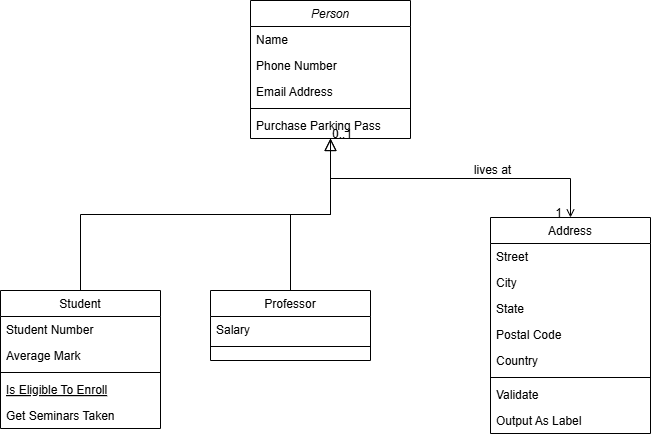

The diagram above was exported from draw.io. Its source (the exported page's mxGraphModel, read from the mxfile embedded in the PNG):
<mxGraphModel dx="1042" dy="565" grid="1" gridSize="10" guides="1" tooltips="1" connect="1" arrows="1" fold="1" page="1" pageScale="1" pageWidth="827" pageHeight="1169" math="0" shadow="0">
  <root>
    <mxCell id="WIyWlLk6GJQsqaUBKTNV-0" />
    <mxCell id="WIyWlLk6GJQsqaUBKTNV-1" parent="WIyWlLk6GJQsqaUBKTNV-0" />
    <mxCell id="zkfFHV4jXpPFQw0GAbJ--0" value="Person" style="swimlane;fontStyle=2;align=center;verticalAlign=top;childLayout=stackLayout;horizontal=1;startSize=26;horizontalStack=0;resizeParent=1;resizeLast=0;collapsible=1;marginBottom=0;rounded=0;shadow=0;strokeWidth=1;" parent="WIyWlLk6GJQsqaUBKTNV-1" vertex="1">
      <mxGeometry x="370" y="70" width="160" height="138" as="geometry">
        <mxRectangle x="230" y="140" width="160" height="26" as="alternateBounds" />
      </mxGeometry>
    </mxCell>
    <mxCell id="zkfFHV4jXpPFQw0GAbJ--1" value="Name" style="text;align=left;verticalAlign=top;spacingLeft=4;spacingRight=4;overflow=hidden;rotatable=0;points=[[0,0.5],[1,0.5]];portConstraint=eastwest;" parent="zkfFHV4jXpPFQw0GAbJ--0" vertex="1">
      <mxGeometry y="26" width="160" height="26" as="geometry" />
    </mxCell>
    <mxCell id="zkfFHV4jXpPFQw0GAbJ--2" value="Phone Number" style="text;align=left;verticalAlign=top;spacingLeft=4;spacingRight=4;overflow=hidden;rotatable=0;points=[[0,0.5],[1,0.5]];portConstraint=eastwest;rounded=0;shadow=0;html=0;" parent="zkfFHV4jXpPFQw0GAbJ--0" vertex="1">
      <mxGeometry y="52" width="160" height="26" as="geometry" />
    </mxCell>
    <mxCell id="zkfFHV4jXpPFQw0GAbJ--3" value="Email Address" style="text;align=left;verticalAlign=top;spacingLeft=4;spacingRight=4;overflow=hidden;rotatable=0;points=[[0,0.5],[1,0.5]];portConstraint=eastwest;rounded=0;shadow=0;html=0;" parent="zkfFHV4jXpPFQw0GAbJ--0" vertex="1">
      <mxGeometry y="78" width="160" height="26" as="geometry" />
    </mxCell>
    <mxCell id="zkfFHV4jXpPFQw0GAbJ--4" value="" style="line;html=1;strokeWidth=1;align=left;verticalAlign=middle;spacingTop=-1;spacingLeft=3;spacingRight=3;rotatable=0;labelPosition=right;points=[];portConstraint=eastwest;" parent="zkfFHV4jXpPFQw0GAbJ--0" vertex="1">
      <mxGeometry y="104" width="160" height="8" as="geometry" />
    </mxCell>
    <mxCell id="zkfFHV4jXpPFQw0GAbJ--5" value="Purchase Parking Pass" style="text;align=left;verticalAlign=top;spacingLeft=4;spacingRight=4;overflow=hidden;rotatable=0;points=[[0,0.5],[1,0.5]];portConstraint=eastwest;" parent="zkfFHV4jXpPFQw0GAbJ--0" vertex="1">
      <mxGeometry y="112" width="160" height="26" as="geometry" />
    </mxCell>
    <mxCell id="zkfFHV4jXpPFQw0GAbJ--6" value="Student" style="swimlane;fontStyle=0;align=center;verticalAlign=top;childLayout=stackLayout;horizontal=1;startSize=26;horizontalStack=0;resizeParent=1;resizeLast=0;collapsible=1;marginBottom=0;rounded=0;shadow=0;strokeWidth=1;" parent="WIyWlLk6GJQsqaUBKTNV-1" vertex="1">
      <mxGeometry x="120" y="360" width="160" height="138" as="geometry">
        <mxRectangle x="130" y="380" width="160" height="26" as="alternateBounds" />
      </mxGeometry>
    </mxCell>
    <mxCell id="zkfFHV4jXpPFQw0GAbJ--7" value="Student Number" style="text;align=left;verticalAlign=top;spacingLeft=4;spacingRight=4;overflow=hidden;rotatable=0;points=[[0,0.5],[1,0.5]];portConstraint=eastwest;" parent="zkfFHV4jXpPFQw0GAbJ--6" vertex="1">
      <mxGeometry y="26" width="160" height="26" as="geometry" />
    </mxCell>
    <mxCell id="zkfFHV4jXpPFQw0GAbJ--8" value="Average Mark" style="text;align=left;verticalAlign=top;spacingLeft=4;spacingRight=4;overflow=hidden;rotatable=0;points=[[0,0.5],[1,0.5]];portConstraint=eastwest;rounded=0;shadow=0;html=0;" parent="zkfFHV4jXpPFQw0GAbJ--6" vertex="1">
      <mxGeometry y="52" width="160" height="26" as="geometry" />
    </mxCell>
    <mxCell id="zkfFHV4jXpPFQw0GAbJ--9" value="" style="line;html=1;strokeWidth=1;align=left;verticalAlign=middle;spacingTop=-1;spacingLeft=3;spacingRight=3;rotatable=0;labelPosition=right;points=[];portConstraint=eastwest;" parent="zkfFHV4jXpPFQw0GAbJ--6" vertex="1">
      <mxGeometry y="78" width="160" height="8" as="geometry" />
    </mxCell>
    <mxCell id="zkfFHV4jXpPFQw0GAbJ--10" value="Is Eligible To Enroll" style="text;align=left;verticalAlign=top;spacingLeft=4;spacingRight=4;overflow=hidden;rotatable=0;points=[[0,0.5],[1,0.5]];portConstraint=eastwest;fontStyle=4" parent="zkfFHV4jXpPFQw0GAbJ--6" vertex="1">
      <mxGeometry y="86" width="160" height="26" as="geometry" />
    </mxCell>
    <mxCell id="zkfFHV4jXpPFQw0GAbJ--11" value="Get Seminars Taken" style="text;align=left;verticalAlign=top;spacingLeft=4;spacingRight=4;overflow=hidden;rotatable=0;points=[[0,0.5],[1,0.5]];portConstraint=eastwest;" parent="zkfFHV4jXpPFQw0GAbJ--6" vertex="1">
      <mxGeometry y="112" width="160" height="26" as="geometry" />
    </mxCell>
    <mxCell id="zkfFHV4jXpPFQw0GAbJ--12" value="" style="endArrow=block;endSize=10;endFill=0;shadow=0;strokeWidth=1;rounded=0;curved=0;edgeStyle=elbowEdgeStyle;elbow=vertical;" parent="WIyWlLk6GJQsqaUBKTNV-1" source="zkfFHV4jXpPFQw0GAbJ--6" target="zkfFHV4jXpPFQw0GAbJ--0" edge="1">
      <mxGeometry width="160" relative="1" as="geometry">
        <mxPoint x="200" y="203" as="sourcePoint" />
        <mxPoint x="200" y="203" as="targetPoint" />
      </mxGeometry>
    </mxCell>
    <mxCell id="zkfFHV4jXpPFQw0GAbJ--13" value="Professor" style="swimlane;fontStyle=0;align=center;verticalAlign=top;childLayout=stackLayout;horizontal=1;startSize=26;horizontalStack=0;resizeParent=1;resizeLast=0;collapsible=1;marginBottom=0;rounded=0;shadow=0;strokeWidth=1;" parent="WIyWlLk6GJQsqaUBKTNV-1" vertex="1">
      <mxGeometry x="330" y="360" width="160" height="70" as="geometry">
        <mxRectangle x="340" y="380" width="170" height="26" as="alternateBounds" />
      </mxGeometry>
    </mxCell>
    <mxCell id="zkfFHV4jXpPFQw0GAbJ--14" value="Salary" style="text;align=left;verticalAlign=top;spacingLeft=4;spacingRight=4;overflow=hidden;rotatable=0;points=[[0,0.5],[1,0.5]];portConstraint=eastwest;" parent="zkfFHV4jXpPFQw0GAbJ--13" vertex="1">
      <mxGeometry y="26" width="160" height="26" as="geometry" />
    </mxCell>
    <mxCell id="zkfFHV4jXpPFQw0GAbJ--15" value="" style="line;html=1;strokeWidth=1;align=left;verticalAlign=middle;spacingTop=-1;spacingLeft=3;spacingRight=3;rotatable=0;labelPosition=right;points=[];portConstraint=eastwest;" parent="zkfFHV4jXpPFQw0GAbJ--13" vertex="1">
      <mxGeometry y="52" width="160" height="8" as="geometry" />
    </mxCell>
    <mxCell id="zkfFHV4jXpPFQw0GAbJ--16" value="" style="endArrow=block;endSize=10;endFill=0;shadow=0;strokeWidth=1;rounded=0;curved=0;edgeStyle=elbowEdgeStyle;elbow=vertical;" parent="WIyWlLk6GJQsqaUBKTNV-1" source="zkfFHV4jXpPFQw0GAbJ--13" target="zkfFHV4jXpPFQw0GAbJ--0" edge="1">
      <mxGeometry width="160" relative="1" as="geometry">
        <mxPoint x="210" y="373" as="sourcePoint" />
        <mxPoint x="310" y="271" as="targetPoint" />
      </mxGeometry>
    </mxCell>
    <mxCell id="zkfFHV4jXpPFQw0GAbJ--17" value="Address" style="swimlane;fontStyle=0;align=center;verticalAlign=top;childLayout=stackLayout;horizontal=1;startSize=26;horizontalStack=0;resizeParent=1;resizeLast=0;collapsible=1;marginBottom=0;rounded=0;shadow=0;strokeWidth=1;" parent="WIyWlLk6GJQsqaUBKTNV-1" vertex="1">
      <mxGeometry x="610" y="287" width="160" height="216" as="geometry">
        <mxRectangle x="550" y="140" width="160" height="26" as="alternateBounds" />
      </mxGeometry>
    </mxCell>
    <mxCell id="zkfFHV4jXpPFQw0GAbJ--18" value="Street" style="text;align=left;verticalAlign=top;spacingLeft=4;spacingRight=4;overflow=hidden;rotatable=0;points=[[0,0.5],[1,0.5]];portConstraint=eastwest;" parent="zkfFHV4jXpPFQw0GAbJ--17" vertex="1">
      <mxGeometry y="26" width="160" height="26" as="geometry" />
    </mxCell>
    <mxCell id="zkfFHV4jXpPFQw0GAbJ--19" value="City" style="text;align=left;verticalAlign=top;spacingLeft=4;spacingRight=4;overflow=hidden;rotatable=0;points=[[0,0.5],[1,0.5]];portConstraint=eastwest;rounded=0;shadow=0;html=0;" parent="zkfFHV4jXpPFQw0GAbJ--17" vertex="1">
      <mxGeometry y="52" width="160" height="26" as="geometry" />
    </mxCell>
    <mxCell id="zkfFHV4jXpPFQw0GAbJ--20" value="State" style="text;align=left;verticalAlign=top;spacingLeft=4;spacingRight=4;overflow=hidden;rotatable=0;points=[[0,0.5],[1,0.5]];portConstraint=eastwest;rounded=0;shadow=0;html=0;" parent="zkfFHV4jXpPFQw0GAbJ--17" vertex="1">
      <mxGeometry y="78" width="160" height="26" as="geometry" />
    </mxCell>
    <mxCell id="zkfFHV4jXpPFQw0GAbJ--21" value="Postal Code" style="text;align=left;verticalAlign=top;spacingLeft=4;spacingRight=4;overflow=hidden;rotatable=0;points=[[0,0.5],[1,0.5]];portConstraint=eastwest;rounded=0;shadow=0;html=0;" parent="zkfFHV4jXpPFQw0GAbJ--17" vertex="1">
      <mxGeometry y="104" width="160" height="26" as="geometry" />
    </mxCell>
    <mxCell id="zkfFHV4jXpPFQw0GAbJ--22" value="Country" style="text;align=left;verticalAlign=top;spacingLeft=4;spacingRight=4;overflow=hidden;rotatable=0;points=[[0,0.5],[1,0.5]];portConstraint=eastwest;rounded=0;shadow=0;html=0;" parent="zkfFHV4jXpPFQw0GAbJ--17" vertex="1">
      <mxGeometry y="130" width="160" height="26" as="geometry" />
    </mxCell>
    <mxCell id="zkfFHV4jXpPFQw0GAbJ--23" value="" style="line;html=1;strokeWidth=1;align=left;verticalAlign=middle;spacingTop=-1;spacingLeft=3;spacingRight=3;rotatable=0;labelPosition=right;points=[];portConstraint=eastwest;" parent="zkfFHV4jXpPFQw0GAbJ--17" vertex="1">
      <mxGeometry y="156" width="160" height="8" as="geometry" />
    </mxCell>
    <mxCell id="zkfFHV4jXpPFQw0GAbJ--24" value="Validate" style="text;align=left;verticalAlign=top;spacingLeft=4;spacingRight=4;overflow=hidden;rotatable=0;points=[[0,0.5],[1,0.5]];portConstraint=eastwest;" parent="zkfFHV4jXpPFQw0GAbJ--17" vertex="1">
      <mxGeometry y="164" width="160" height="26" as="geometry" />
    </mxCell>
    <mxCell id="zkfFHV4jXpPFQw0GAbJ--25" value="Output As Label" style="text;align=left;verticalAlign=top;spacingLeft=4;spacingRight=4;overflow=hidden;rotatable=0;points=[[0,0.5],[1,0.5]];portConstraint=eastwest;" parent="zkfFHV4jXpPFQw0GAbJ--17" vertex="1">
      <mxGeometry y="190" width="160" height="26" as="geometry" />
    </mxCell>
    <mxCell id="zkfFHV4jXpPFQw0GAbJ--26" value="" style="endArrow=open;shadow=0;strokeWidth=1;rounded=0;curved=0;endFill=1;edgeStyle=elbowEdgeStyle;elbow=vertical;" parent="WIyWlLk6GJQsqaUBKTNV-1" source="zkfFHV4jXpPFQw0GAbJ--0" target="zkfFHV4jXpPFQw0GAbJ--17" edge="1">
      <mxGeometry x="0.5" y="41" relative="1" as="geometry">
        <mxPoint x="380" y="192" as="sourcePoint" />
        <mxPoint x="540" y="192" as="targetPoint" />
        <mxPoint x="-40" y="32" as="offset" />
      </mxGeometry>
    </mxCell>
    <mxCell id="zkfFHV4jXpPFQw0GAbJ--27" value="0..1" style="resizable=0;align=left;verticalAlign=bottom;labelBackgroundColor=none;fontSize=12;" parent="zkfFHV4jXpPFQw0GAbJ--26" connectable="0" vertex="1">
      <mxGeometry x="-1" relative="1" as="geometry">
        <mxPoint y="4" as="offset" />
      </mxGeometry>
    </mxCell>
    <mxCell id="zkfFHV4jXpPFQw0GAbJ--28" value="1" style="resizable=0;align=right;verticalAlign=bottom;labelBackgroundColor=none;fontSize=12;" parent="zkfFHV4jXpPFQw0GAbJ--26" connectable="0" vertex="1">
      <mxGeometry x="1" relative="1" as="geometry">
        <mxPoint x="-7" y="4" as="offset" />
      </mxGeometry>
    </mxCell>
    <mxCell id="zkfFHV4jXpPFQw0GAbJ--29" value="lives at" style="text;html=1;resizable=0;points=[];;align=center;verticalAlign=middle;labelBackgroundColor=none;rounded=0;shadow=0;strokeWidth=1;fontSize=12;" parent="zkfFHV4jXpPFQw0GAbJ--26" vertex="1" connectable="0">
      <mxGeometry x="0.5" y="49" relative="1" as="geometry">
        <mxPoint x="-38" y="40" as="offset" />
      </mxGeometry>
    </mxCell>
  </root>
</mxGraphModel>